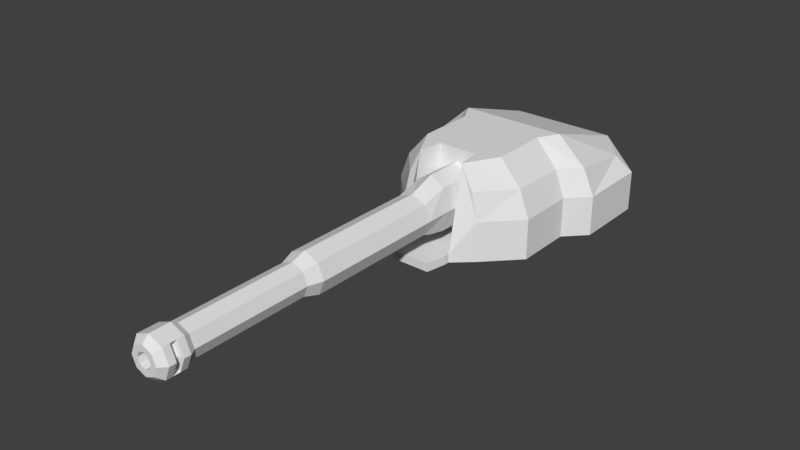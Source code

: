 # Source: WEAPON_Artillary.blend  (saved by Blender 2.79.0; exported with 4.5.12 LTS)
import bpy
from mathutils import Matrix  # noqa: F401  (used for matrix-valued properties, if any)

bpy.ops.wm.read_factory_settings(use_empty=True)
scene = bpy.context.scene
scene.name = 'Scene'

# ---- collections
col_collection_1 = bpy.data.collections.new('Collection 1'); scene.collection.children.link(col_collection_1)

# ---- materials (node trees are filled in below, after node groups)
mat_material = bpy.data.materials.new('Material')
mat_material.alpha_threshold = 0.0
mat_material.use_transparent_shadow = False
mat_material.roughness = 0.5
mat_material.line_color = (0.0, 0.0, 0.0, 1.0)

# ---- material node trees

# ---- world
world_world = bpy.data.worlds.new('World'); scene.world = world_world
world_world.color = (0.05088, 0.05088, 0.05088)
world_world.use_sun_shadow = False
world_world.sun_shadow_jitter_overblur = 0.0
world_world.cycles.sampling_method = 'MANUAL'

# ---- meshes
me_cylinder = bpy.data.meshes.new('Cylinder')
me_cylinder.from_pydata([(0.1719, -0.1725, -1.681e-09), (0.1719, -1.52, 0.0), (0.1216, -0.1725, -0.1776), (0.1216, -1.52, -0.1216), (-5.96e-08, -0.1725, -0.2511), (-7.451e-08, -1.52, -0.1719), (-0.1216, -0.1725, -0.1776), (-0.1216, -1.52, -0.1216), (-0.1719, -0.1725, 2.98e-08), (-0.1719, -1.52, 2.98e-08), (-0.1216, -0.1725, 0.1776), (-0.1216, -1.52, 0.1216), (-2.98e-08, -0.1725, 0.2511), (-2.98e-08, -1.52, 0.1719), (0.1216, -0.1725, 0.1776), (0.1216, -1.52, 0.1216), (0.1719, -0.3926, 0.0), (0.1216, -0.3926, -0.1216), (-5.96e-08, -0.3926, -0.1719), (-0.1216, -0.3926, -0.1216), (-0.1719, -0.3926, 2.98e-08), (-0.1216, -0.3926, 0.1216), (-2.98e-08, -0.3926, 0.1719), (0.1216, -0.3926, 0.1216), (0.1719, 0.2435, -1.681e-09), (0.1216, 0.2435, -0.1776), (-1.192e-07, 0.2435, -0.2511), (-0.1216, 0.2435, -0.1776), (-0.1719, 0.2435, 2.98e-08), (-0.1216, 0.2435, 0.1776), (-8.941e-08, 0.2435, 0.2511), (0.1216, 0.2435, 0.1776), (0.08352, -2.718, -0.08352), (0.08352, -2.758, -0.08352), (0.1181, -2.758, 2.454e-08), (0.1181, -2.718, 2.454e-08), (-0.08352, -2.718, -0.08352), (-0.08352, -2.758, -0.08352), (-0.08352, -2.718, 0.08352), (-0.1181, -2.718, 4.501e-08), (0.08352, -2.718, 0.08352), (0.08352, -2.758, 0.08352), (0.1163, -2.766, -0.1163), (-0.08352, -2.758, 0.08352), (0.1645, -2.71, 1.716e-08), (-0.1163, -2.766, -0.1163), (-5.335e-07, -2.71, -0.1645), (-0.1163, -2.766, 0.1163), (-0.1181, -2.758, 4.501e-08), (-0.1645, -2.71, 4.566e-08), (0.1163, -2.766, 0.1163), (-4.907e-07, -2.71, 0.1645), (0.0806, -2.876, 0.0806), (-7.219e-07, -2.876, 0.114), (-0.0806, -2.876, 0.0806), (-0.114, -2.876, 4.63e-08), (-0.0806, -2.876, -0.0806), (-7.515e-07, -2.876, -0.114), (0.114, -2.876, 2.655e-08), (0.0806, -2.876, -0.0806), (0.1163, -2.71, -0.1163), (0.1645, -2.766, 1.716e-08), (-0.1163, -2.71, -0.1163), (-6.476e-07, -2.766, -0.1645), (-0.1163, -2.71, 0.1163), (-0.1645, -2.766, 4.566e-08), (0.1163, -2.71, 0.1163), (-6.048e-07, -2.766, 0.1645), (0.1163, -2.822, 0.1163), (-7.189e-07, -2.822, 0.1645), (-0.1163, -2.822, 0.1163), (-0.1645, -2.822, 4.566e-08), (-0.1163, -2.822, -0.1163), (-7.617e-07, -2.822, -0.1645), (0.1645, -2.822, 1.716e-08), (0.1163, -2.822, -0.1163), (0.1163, -2.655, 0.1163), (-3.766e-07, -2.655, 0.1645), (-0.1163, -2.655, 0.1163), (-0.1645, -2.655, 4.566e-08), (-0.1163, -2.655, -0.1163), (-4.194e-07, -2.655, -0.1645), (0.1645, -2.655, 1.716e-08), (0.1163, -2.655, -0.1163), (0.09483, -2.603, -0.09483), (-2.837e-07, -2.603, -0.1341), (-0.1341, -2.603, 4.484e-08), (-0.09483, -2.603, 0.09483), (0.09483, -2.603, 0.09483), (0.1341, -2.603, 2.16e-08), (-0.09483, -2.603, -0.09483), (-2.488e-07, -2.603, 0.1341), (0.09483, -1.637, 0.09483), (-2.488e-07, -1.637, 0.1341), (-0.09483, -1.637, 0.09483), (-0.1341, -1.637, 4.484e-08), (-0.09483, -1.637, -0.09483), (-2.837e-07, -1.637, -0.1341), (0.1341, -1.637, 2.16e-08), (0.09483, -1.637, -0.09483), (0.0437, -2.876, -0.0437), (0.0618, -2.876, 3.559e-08), (-7.419e-07, -2.876, -0.0618), (-0.0437, -2.876, -0.0437), (-0.0618, -2.876, 4.63e-08), (-0.0437, -2.876, 0.0437), (-7.258e-07, -2.876, 0.0618), (0.0437, -2.876, 0.0437), (0.0437, -1.95, -0.0437), (0.0618, -1.95, 3.559e-08), (9.407e-07, -1.95, -0.0618), (-0.0437, -1.95, -0.0437), (-0.0618, -1.95, 4.63e-08), (-0.0437, -1.95, 0.0437), (9.567e-07, -1.95, 0.0618), (0.0437, -1.95, 0.0437)], [], [(16, 1, 3, 17), (17, 3, 5, 18), (18, 5, 7, 19), (19, 7, 9, 20), (20, 9, 11, 21), (21, 11, 13, 22), (44, 66, 40, 35), (22, 13, 15, 23), (23, 15, 1, 16), (4, 6, 27, 26), (14, 23, 16, 0), (12, 22, 23, 14), (10, 21, 22, 12), (8, 20, 21, 10), (6, 19, 20, 8), (4, 18, 19, 6), (2, 17, 18, 4), (0, 16, 17, 2), (24, 25, 26, 27, 28, 29, 30, 31), (10, 12, 30, 29), (6, 8, 28, 27), (12, 14, 31, 30), (2, 4, 26, 25), (8, 10, 29, 28), (14, 0, 24, 31), (0, 2, 25, 24), (42, 60, 32, 33), (61, 42, 33, 34), (49, 62, 36, 39), (62, 45, 37, 36), (64, 49, 39, 38), (60, 44, 35, 32), (47, 64, 38, 43), (38, 39, 48, 43), (32, 35, 34, 33), (35, 40, 41, 34), (39, 36, 37, 48), (66, 51, 67, 50), (76, 77, 51, 66), (65, 47, 43, 48), (78, 79, 49, 64), (62, 46, 63, 45), (80, 81, 46, 62), (45, 65, 48, 37), (83, 82, 44, 60), (50, 61, 34, 41), (82, 76, 66, 44), (51, 64, 47, 67), (77, 78, 64, 51), (66, 50, 41, 40), (79, 80, 62, 49), (46, 60, 42, 63), (81, 83, 60, 46), (71, 72, 56, 55), (69, 70, 54, 53), (74, 68, 52, 58), (75, 74, 58, 59), (72, 73, 57, 56), (70, 71, 55, 54), (68, 69, 53, 52), (58, 52, 107, 101), (63, 42, 75, 73), (65, 45, 72, 71), (67, 47, 70, 69), (61, 50, 68, 74), (42, 61, 74, 75), (45, 63, 73, 72), (47, 65, 71, 70), (73, 75, 59, 57), (88, 91, 77, 76), (86, 90, 80, 79), (91, 87, 78, 77), (90, 85, 81, 80), (84, 89, 82, 83), (89, 88, 76, 82), (87, 86, 79, 78), (50, 67, 69, 68), (85, 84, 83, 81), (97, 99, 84, 85), (94, 95, 86, 87), (98, 92, 88, 89), (99, 98, 89, 84), (96, 97, 85, 90), (93, 94, 87, 91), (95, 96, 90, 86), (92, 93, 91, 88), (15, 13, 93, 92), (9, 7, 96, 95), (13, 11, 94, 93), (7, 5, 97, 96), (3, 1, 98, 99), (1, 15, 92, 98), (11, 9, 95, 94), (5, 3, 99, 97), (102, 100, 108, 110), (53, 54, 105, 106), (55, 56, 103, 104), (57, 59, 100, 102), (52, 53, 106, 107), (54, 55, 104, 105), (56, 57, 102, 103), (59, 58, 101, 100), (108, 109, 115, 114, 113, 112, 111, 110), (107, 106, 114, 115), (105, 104, 112, 113), (103, 102, 110, 111), (100, 101, 109, 108), (101, 107, 115, 109), (106, 105, 113, 114), (104, 103, 111, 112)])
me_cylinder.use_remesh_preserve_volume = False
me_cylinder.use_remesh_preserve_attributes = False
me_cylinder.use_mirror_vertex_groups = False
me_cylinder.update()
me_cube = bpy.data.meshes.new('Cube')
me_cube.from_pydata([(0.7848, 0.3266, -0.0005193), (0.7848, -0.2811, -0.0005193), (-0.7848, -0.2811, -0.0005193), (-0.7848, 0.3266, -0.0005193), (-0.3502, -1.219, -0.07469), (-0.1972, -1.357, -0.07469), (0.6205, -0.9371, -0.07469), (-0.6205, -0.9371, -0.07469), (0.6205, -0.4528, -0.0005194), (-0.6205, -0.4528, -0.0005194), (-0.3494, -0.9371, -0.07469), (0.6205, -0.4528, -0.07469), (0.6205, -0.9371, -0.0005195), (-0.6205, -0.9371, -0.0005195), (-0.6205, -0.4528, -0.07469), (-0.3494, -0.4528, -0.07469), (0.3502, -1.219, -0.0005196), (-0.3502, -1.219, -0.0005196), (-0.7848, -0.2811, -0.07469), (-0.4418, -0.2811, -0.07469), (0.4418, 0.6523, -0.0005193), (-0.4418, 0.6523, -0.0005193), (-0.7848, 0.3266, -0.07469), (-0.4418, 0.6523, -0.07469), (0.4418, -0.2811, 0.7), (-0.4418, -0.2811, 0.7), (0.3494, -0.4528, 0.7), (-0.3494, -0.4528, 0.7), (0.3494, -0.9371, 0.7), (-0.3494, -0.9371, 0.7), (0.1972, -1.357, -0.0005196), (-0.1972, -1.357, -0.0005196), (0.1972, -1.219, 0.7), (-0.1972, -1.219, 0.7), (0.3679, 0.6523, -0.0005193), (-0.3678, 0.6523, -0.0005193), (0.7848, -0.2811, -0.07469), (0.7848, 0.3266, -0.07469), (0.3678, -0.2811, 0.7), (-0.3679, -0.2811, 0.7), (0.2908, -0.4528, 0.7), (-0.2908, -0.4528, 0.7), (0.2908, -0.9371, 0.7), (-0.2908, -0.9371, 0.7), (0.1641, -1.015, -0.0005196), (-0.1641, -1.015, -0.0005196), (0.1641, -1.015, 0.7), (-0.1641, -1.015, 0.7), (0.6498, 0.2807, 0.3879), (0.7848, 0.3266, 0.2616), (0.685, -0.2811, 0.4787), (0.7848, -0.2811, 0.2616), (-0.7848, -0.2811, 0.2616), (-0.685, -0.2811, 0.4787), (-0.6498, 0.2807, 0.3879), (-0.7848, 0.3266, 0.2616), (0.5351, -0.4528, 0.4861), (0.6205, -0.4528, 0.2616), (-0.6205, -0.4528, 0.2616), (-0.5351, -0.4528, 0.4861), (0.5351, -0.9371, 0.4861), (0.6205, -0.9371, 0.2616), (-0.6205, -0.9371, 0.2616), (-0.5351, -0.9371, 0.4861), (0.3502, -1.219, 0.2616), (0.2966, -1.219, 0.4972), (-0.2966, -1.219, 0.4972), (-0.3502, -1.219, 0.2616), (0.4418, 0.6523, 0.2616), (0.4418, 0.4942, 0.4407), (-0.4418, 0.4942, 0.4407), (-0.4418, 0.6523, 0.2616), (0.3679, 0.6523, 0.2616), (0.3679, 0.4942, 0.4407), (-0.3678, 0.4942, 0.4407), (-0.3678, 0.6523, 0.2616), (0.3502, -1.219, -0.07469), (0.4418, 0.6523, -0.07469), (-0.3678, 0.6523, -0.07469), (0.4418, -0.2811, -0.07469), (-0.3678, -0.2811, -0.07469), (0.3494, -0.4528, -0.07469), (-0.2908, -0.4528, -0.07469), (0.3494, -0.9371, -0.07469), (-0.2908, -0.9371, -0.07469), (0.1972, -1.357, -0.07469), (-0.1641, -1.015, -0.07469), (0.3679, 0.6523, -0.07469), (0.3679, -0.2811, -0.07469), (0.2908, -0.4528, -0.07469), (0.2908, -0.9371, -0.07469), (0.1641, -1.015, -0.07469), (-0.1641, -1.573, -0.07469), (-0.1972, -1.398, -0.07469), (-0.1641, -1.573, -0.0005196), (-0.1972, -1.398, -0.0005196), (0.1641, -1.573, -0.0005196), (0.1641, -1.573, -0.07469), (0.1972, -1.398, -0.0005196), (0.1972, -1.398, -0.07469)], [], [(2, 52, 55, 3), (48, 69, 24, 50), (71, 21, 3, 55), (25, 53, 59, 27), (8, 57, 61, 12), (70, 54, 53, 25), (50, 24, 26, 56), (12, 16, 76, 6), (16, 64, 65, 32, 30), (12, 61, 64, 16), (56, 26, 28, 60), (27, 59, 63, 29), (68, 20, 34, 72), (60, 28, 32, 65), (29, 63, 66, 33), (1, 8, 11, 36), (85, 30, 98, 99), (9, 2, 18, 14), (31, 33, 66, 67, 17), (45, 47, 33, 31), (58, 9, 13, 62), (41, 27, 29, 43), (62, 13, 17, 67), (43, 29, 33, 47), (44, 45, 94, 96), (35, 34, 87, 78), (13, 9, 14, 7), (34, 20, 77, 87), (0, 49, 51, 1), (72, 34, 35, 75), (52, 2, 9, 58), (39, 25, 27, 41), (1, 51, 57, 8), (75, 35, 21, 71), (8, 12, 6, 11), (86, 91, 97, 92), (3, 21, 23, 22), (16, 30, 85, 76), (74, 70, 25, 39), (23, 19, 18, 22), (24, 38, 40, 26), (38, 39, 41, 40), (69, 73, 38, 24), (73, 74, 39, 38), (21, 35, 78, 23), (0, 1, 36, 37), (20, 0, 37, 77), (31, 17, 4, 5), (28, 42, 46, 32), (42, 43, 47, 46), (26, 40, 42, 28), (40, 41, 43, 42), (30, 32, 46, 44), (44, 46, 47, 45), (17, 13, 7, 4), (2, 3, 22, 18), (48, 50, 51, 49), (71, 55, 54, 70), (53, 54, 55, 52), (52, 58, 59, 53), (57, 51, 50, 56), (58, 62, 63, 59), (61, 57, 56, 60), (62, 67, 66, 63), (64, 61, 60, 65), (49, 68, 69, 48), (75, 71, 70, 74), (68, 72, 73, 69), (72, 75, 74, 73), (49, 0, 20, 68), (81, 11, 6, 83), (79, 36, 11, 81), (83, 6, 76, 85), (7, 10, 5, 4), (90, 83, 85, 91), (18, 19, 15, 14), (88, 79, 81, 89), (14, 15, 10, 7), (89, 81, 83, 90), (37, 36, 79, 77), (78, 80, 19, 23), (77, 79, 88, 87), (87, 88, 80, 78), (15, 82, 84, 10), (82, 89, 90, 84), (19, 80, 82, 15), (80, 88, 89, 82), (10, 84, 86, 5), (84, 90, 91, 86), (96, 94, 92, 97), (98, 96, 97, 99), (94, 95, 93, 92), (91, 85, 99, 97), (31, 5, 93, 95), (5, 86, 92, 93), (30, 44, 96, 98), (45, 31, 95, 94)])
me_cube.materials.append(mat_material)
me_cube.use_remesh_preserve_volume = False
me_cube.use_remesh_preserve_attributes = False
me_cube.use_mirror_vertex_groups = False
me_cube.update()

# ---- objects
ob_cylinder = bpy.data.objects.new('Cylinder', me_cylinder)
ob_cube = bpy.data.objects.new('Cube', me_cube)

# ---- transforms, parenting, visibility, modifiers, constraints
ob_cylinder.location = (0.0, -1.163, 0.3402)
ob_cylinder.lineart.crease_threshold = 0.0
ob_cube.location = (0.0, 0.0, 0.0)
ob_cube.lock_rotations_4d = False
ob_cube.empty_display_type = 'ARROWS'
ob_cube.lineart.crease_threshold = 0.0

# ---- collection membership
col_collection_1.objects.link(ob_cylinder)
col_collection_1.objects.link(ob_cube)

# ---- scene / render settings (as saved in the file)
scene.frame_start = 1; scene.frame_end = 250; scene.frame_set(0)
scene.render.engine = 'BLENDER_EEVEE_NEXT'
scene.render.resolution_percentage = 50
scene.render.dither_intensity = 0.0
scene.cycles.use_denoising = False
scene.cycles.samples = 128
scene.cycles.sampling_pattern = 'TABULATED_SOBOL'
scene.cycles.use_adaptive_sampling = False
scene.cycles.use_light_tree = False
scene.cycles.blur_glossy = 0.0
scene.cycles.sample_clamp_indirect = 0.0
scene.view_settings.view_transform = 'Standard'
bpy.context.view_layer.update()

# ---- added for rendering (the .blend has no active camera and no usable light): camera, sun
cam_auto = bpy.data.cameras.new('AutoCamera')
cam_auto.lens = 50.0
cam_auto.sensor_width = 36.0
cam_auto.clip_end = 1000.0
ob_auto_camera = bpy.data.objects.new('AutoCamera', cam_auto)
scene.collection.objects.link(ob_auto_camera)
ob_auto_camera.location = (4.63307, -7.25324, 4.01911)
ob_auto_camera.rotation_euler = (1.09748, -7.21219e-08, 0.694738)
scene.camera = ob_auto_camera
light_auto_sun = bpy.data.lights.new('AutoSun', 'SUN')
light_auto_sun.energy = 3.0
light_auto_sun.angle = 0.0523599
ob_auto_sun = bpy.data.objects.new('AutoSun', light_auto_sun)
scene.collection.objects.link(ob_auto_sun)
ob_auto_sun.rotation_euler = (0.872665, 0.174533, 0.523599)
bpy.context.view_layer.update()
